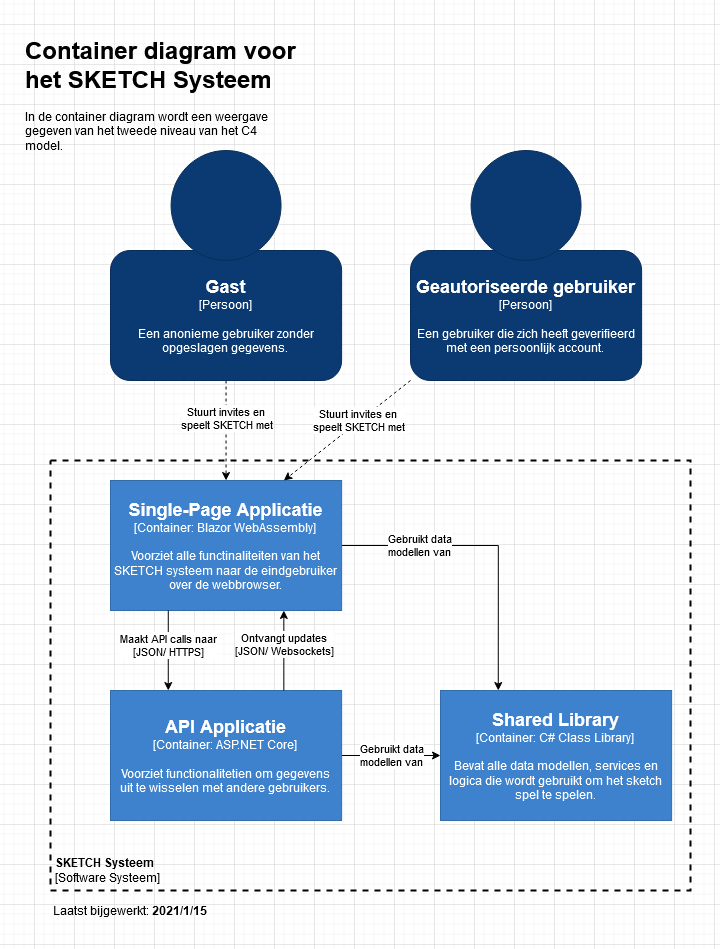

The diagram above was exported from draw.io. Its source (the exported page's mxGraphModel, read from the mxfile embedded in the PNG):
<mxGraphModel dx="1185" dy="613" grid="1" gridSize="10" guides="1" tooltips="1" connect="1" arrows="1" fold="1" page="1" pageScale="1" pageWidth="850" pageHeight="1100" math="0" shadow="0">
  <root>
    <mxCell id="0" />
    <mxCell id="1" parent="0" />
    <mxCell id="v37EGaMsIHi0h_4ukkYd-4" value="&lt;div&gt;&lt;font style=&quot;font-size: 12px&quot;&gt;&lt;b&gt;SKETCH Systeem&lt;/b&gt;&lt;/font&gt;&lt;/div&gt;&lt;font style=&quot;font-size: 12px&quot;&gt;[Software Systeem]&lt;/font&gt;" style="text;html=1;fillColor=none;spacing=5;spacingTop=-20;whiteSpace=wrap;overflow=hidden;rounded=0;dashed=1;verticalAlign=bottom;strokeColor=#000000;strokeWidth=2;" parent="1" vertex="1">
      <mxGeometry x="60" y="440" width="640" height="430" as="geometry" />
    </mxCell>
    <mxCell id="a9AxUXoso5gwzvD8GRVz-10" style="edgeStyle=orthogonalEdgeStyle;rounded=0;orthogonalLoop=1;jettySize=auto;html=1;exitX=0.5;exitY=1;exitDx=0;exitDy=0;entryX=0.5;entryY=0;entryDx=0;entryDy=0;dashed=1;" edge="1" parent="1" source="LmKhRdi0EVMMB8hKt66K-3" target="v37EGaMsIHi0h_4ukkYd-5">
      <mxGeometry relative="1" as="geometry" />
    </mxCell>
    <mxCell id="a9AxUXoso5gwzvD8GRVz-20" value="&lt;div&gt;Stuurt invites en &lt;br&gt;&lt;/div&gt;&lt;div&gt;speelt SKETCH met&lt;/div&gt;" style="edgeLabel;html=1;align=center;verticalAlign=middle;resizable=0;points=[];" vertex="1" connectable="0" parent="a9AxUXoso5gwzvD8GRVz-10">
      <mxGeometry x="-0.2433" relative="1" as="geometry">
        <mxPoint as="offset" />
      </mxGeometry>
    </mxCell>
    <mxCell id="LmKhRdi0EVMMB8hKt66K-3" value="&lt;div&gt;&lt;font size=&quot;1&quot;&gt;&lt;b&gt;&lt;font style=&quot;font-size: 18px&quot; color=&quot;#FFFFFF&quot;&gt;Gast&lt;/font&gt;&lt;/b&gt;&lt;/font&gt;&lt;/div&gt;&lt;div&gt;&lt;font color=&quot;#FFFFFF&quot;&gt;[Persoon]&lt;br&gt;&lt;/font&gt;&lt;/div&gt;&lt;div&gt;&lt;font color=&quot;#FFFFFF&quot;&gt;&lt;br&gt;&lt;/font&gt;&lt;/div&gt;&lt;div&gt;&lt;font color=&quot;#FFFFFF&quot;&gt;Een anonieme gebruiker zonder opgeslagen gegevens.&lt;br&gt;&lt;/font&gt;&lt;/div&gt;" style="rounded=1;whiteSpace=wrap;html=1;fillColor=#0B3A72;strokeColor=#092D59;" parent="1" vertex="1">
      <mxGeometry x="120" y="230" width="231.11" height="130" as="geometry" />
    </mxCell>
    <mxCell id="LmKhRdi0EVMMB8hKt66K-2" value="" style="ellipse;whiteSpace=wrap;html=1;aspect=fixed;fillColor=#0B3A72;strokeColor=#092D59;" parent="1" vertex="1">
      <mxGeometry x="180.56" y="130" width="110" height="110" as="geometry" />
    </mxCell>
    <mxCell id="KuRCUdcDtAR2WhRtVYo3-1" value="&lt;h1&gt;Container diagram voor het SKETCH Systeem&lt;br&gt;&lt;/h1&gt;&lt;p&gt;In de container diagram wordt een weergave gegeven van het tweede niveau van het C4 model.&lt;/p&gt;" style="text;html=1;strokeColor=none;fillColor=none;spacing=5;spacingTop=-20;whiteSpace=wrap;overflow=hidden;rounded=0;" parent="1" vertex="1">
      <mxGeometry x="30" y="10" width="280" height="120" as="geometry" />
    </mxCell>
    <mxCell id="KuRCUdcDtAR2WhRtVYo3-2" value="Laatst bijgewerkt: &lt;b&gt;2021/1/15&lt;/b&gt;" style="text;html=1;strokeColor=none;fillColor=none;align=center;verticalAlign=middle;whiteSpace=wrap;rounded=0;" parent="1" vertex="1">
      <mxGeometry x="60" y="880" width="160" height="20" as="geometry" />
    </mxCell>
    <mxCell id="a9AxUXoso5gwzvD8GRVz-11" style="edgeStyle=orthogonalEdgeStyle;rounded=0;orthogonalLoop=1;jettySize=auto;html=1;exitX=1;exitY=0.5;exitDx=0;exitDy=0;entryX=0.25;entryY=0;entryDx=0;entryDy=0;" edge="1" parent="1" source="v37EGaMsIHi0h_4ukkYd-5" target="a9AxUXoso5gwzvD8GRVz-4">
      <mxGeometry relative="1" as="geometry" />
    </mxCell>
    <mxCell id="a9AxUXoso5gwzvD8GRVz-12" value="&lt;div&gt;Gebruikt data &lt;br&gt;&lt;/div&gt;&lt;div&gt;modellen van&lt;/div&gt;" style="edgeLabel;html=1;align=center;verticalAlign=middle;resizable=0;points=[];" vertex="1" connectable="0" parent="a9AxUXoso5gwzvD8GRVz-11">
      <mxGeometry x="-0.4191" y="2" relative="1" as="geometry">
        <mxPoint x="-9.73" y="2" as="offset" />
      </mxGeometry>
    </mxCell>
    <mxCell id="v37EGaMsIHi0h_4ukkYd-5" value="&lt;div&gt;&lt;font size=&quot;1&quot;&gt;&lt;b&gt;&lt;font style=&quot;font-size: 18px&quot; color=&quot;#FFFFFF&quot;&gt;Single-Page Applicatie&lt;br&gt;&lt;/font&gt;&lt;/b&gt;&lt;/font&gt;&lt;/div&gt;&lt;div&gt;&lt;font color=&quot;#FFFFFF&quot;&gt;[Container: Blazor WebAssembly]&lt;br&gt;&lt;/font&gt;&lt;/div&gt;&lt;div&gt;&lt;font color=&quot;#FFFFFF&quot;&gt;&lt;br&gt;&lt;/font&gt;&lt;/div&gt;&lt;div&gt;&lt;font color=&quot;#FFFFFF&quot;&gt;Voorziet alle functinaliteiten van het SKETCH systeem naar de eindgebruiker over de webbrowser.&lt;br&gt;&lt;/font&gt;&lt;/div&gt;" style="rounded=0;whiteSpace=wrap;html=1;fillColor=#3E82CE;strokeColor=#336CAB;" parent="1" vertex="1">
      <mxGeometry x="120" y="460" width="231.11" height="130" as="geometry" />
    </mxCell>
    <mxCell id="a9AxUXoso5gwzvD8GRVz-9" style="edgeStyle=orthogonalEdgeStyle;rounded=0;orthogonalLoop=1;jettySize=auto;html=1;exitX=1;exitY=0.5;exitDx=0;exitDy=0;entryX=0;entryY=0.5;entryDx=0;entryDy=0;" edge="1" parent="1" source="a9AxUXoso5gwzvD8GRVz-3" target="a9AxUXoso5gwzvD8GRVz-4">
      <mxGeometry relative="1" as="geometry">
        <Array as="points">
          <mxPoint x="400" y="735" />
          <mxPoint x="400" y="735" />
        </Array>
      </mxGeometry>
    </mxCell>
    <mxCell id="a9AxUXoso5gwzvD8GRVz-13" value="&lt;div&gt;Gebruikt data &lt;br&gt;&lt;/div&gt;&lt;div&gt;modellen van&lt;/div&gt;" style="edgeLabel;html=1;align=center;verticalAlign=middle;resizable=0;points=[];" vertex="1" connectable="0" parent="a9AxUXoso5gwzvD8GRVz-9">
      <mxGeometry x="-0.1988" y="1" relative="1" as="geometry">
        <mxPoint x="9.58" y="1" as="offset" />
      </mxGeometry>
    </mxCell>
    <mxCell id="a9AxUXoso5gwzvD8GRVz-3" value="&lt;div&gt;&lt;font size=&quot;1&quot;&gt;&lt;b&gt;&lt;font style=&quot;font-size: 18px&quot; color=&quot;#FFFFFF&quot;&gt;API Applicatie&lt;br&gt;&lt;/font&gt;&lt;/b&gt;&lt;/font&gt;&lt;/div&gt;&lt;div&gt;&lt;font color=&quot;#FFFFFF&quot;&gt;[Container: ASP.NET Core]&lt;br&gt;&lt;/font&gt;&lt;/div&gt;&lt;div&gt;&lt;font color=&quot;#FFFFFF&quot;&gt;&lt;br&gt;&lt;/font&gt;&lt;/div&gt;&lt;div&gt;&lt;font color=&quot;#FFFFFF&quot;&gt;Voorziet functionalitetien om gegevens &lt;br&gt;&lt;/font&gt;&lt;/div&gt;&lt;div&gt;&lt;font color=&quot;#FFFFFF&quot;&gt;uit te wisselen met andere gebruikers.&lt;br&gt;&lt;/font&gt;&lt;/div&gt;" style="rounded=0;whiteSpace=wrap;html=1;fillColor=#3E82CE;strokeColor=#336CAB;" vertex="1" parent="1">
      <mxGeometry x="120" y="670" width="231.11" height="130" as="geometry" />
    </mxCell>
    <mxCell id="a9AxUXoso5gwzvD8GRVz-4" value="&lt;div&gt;&lt;font size=&quot;1&quot;&gt;&lt;b&gt;&lt;font style=&quot;font-size: 18px&quot; color=&quot;#FFFFFF&quot;&gt;Shared Library&lt;br&gt;&lt;/font&gt;&lt;/b&gt;&lt;/font&gt;&lt;/div&gt;&lt;div&gt;&lt;font color=&quot;#FFFFFF&quot;&gt;[Container: C# Class Library]&lt;br&gt;&lt;/font&gt;&lt;/div&gt;&lt;div&gt;&lt;font color=&quot;#FFFFFF&quot;&gt;&lt;br&gt;&lt;/font&gt;&lt;/div&gt;&lt;div&gt;&lt;font color=&quot;#FFFFFF&quot;&gt;Bevat alle data modellen, services en logica die wordt gebruikt om het sketch spel te spelen.&lt;br&gt;&lt;/font&gt;&lt;/div&gt;" style="rounded=0;whiteSpace=wrap;html=1;fillColor=#3E82CE;strokeColor=#336CAB;" vertex="1" parent="1">
      <mxGeometry x="450" y="670" width="231.11" height="130" as="geometry" />
    </mxCell>
    <mxCell id="a9AxUXoso5gwzvD8GRVz-5" value="" style="endArrow=classic;html=1;exitX=0.25;exitY=1;exitDx=0;exitDy=0;entryX=0.25;entryY=0;entryDx=0;entryDy=0;" edge="1" parent="1" source="v37EGaMsIHi0h_4ukkYd-5" target="a9AxUXoso5gwzvD8GRVz-3">
      <mxGeometry width="50" height="50" relative="1" as="geometry">
        <mxPoint x="80.00499999999988" y="600" as="sourcePoint" />
        <mxPoint x="80.00499999999988" y="670" as="targetPoint" />
      </mxGeometry>
    </mxCell>
    <mxCell id="a9AxUXoso5gwzvD8GRVz-6" value="&lt;div&gt;Maakt API calls naar&lt;/div&gt;&lt;div&gt;[JSON/ HTTPS]&lt;br&gt;&lt;/div&gt;" style="edgeLabel;html=1;align=center;verticalAlign=middle;resizable=0;points=[];" vertex="1" connectable="0" parent="a9AxUXoso5gwzvD8GRVz-5">
      <mxGeometry x="-0.1973" y="-2" relative="1" as="geometry">
        <mxPoint x="2" y="2" as="offset" />
      </mxGeometry>
    </mxCell>
    <mxCell id="a9AxUXoso5gwzvD8GRVz-7" value="" style="endArrow=classic;html=1;exitX=0.75;exitY=0;exitDx=0;exitDy=0;entryX=0.75;entryY=1;entryDx=0;entryDy=0;" edge="1" parent="1" source="a9AxUXoso5gwzvD8GRVz-3" target="v37EGaMsIHi0h_4ukkYd-5">
      <mxGeometry width="50" height="50" relative="1" as="geometry">
        <mxPoint x="192.78250000000003" y="670" as="sourcePoint" />
        <mxPoint x="192.78250000000003" y="600" as="targetPoint" />
      </mxGeometry>
    </mxCell>
    <mxCell id="a9AxUXoso5gwzvD8GRVz-8" value="Ontvangt updates&lt;br&gt;&lt;div&gt;[JSON/ Websockets]&lt;br&gt;&lt;/div&gt;" style="edgeLabel;html=1;align=center;verticalAlign=middle;resizable=0;points=[];" vertex="1" connectable="0" parent="a9AxUXoso5gwzvD8GRVz-7">
      <mxGeometry x="0.2443" relative="1" as="geometry">
        <mxPoint y="3.45" as="offset" />
      </mxGeometry>
    </mxCell>
    <mxCell id="a9AxUXoso5gwzvD8GRVz-14" value="&lt;div&gt;&lt;font size=&quot;1&quot;&gt;&lt;b&gt;&lt;font style=&quot;font-size: 18px&quot; color=&quot;#FFFFFF&quot;&gt;Geautoriseerde gebruiker&lt;br&gt;&lt;/font&gt;&lt;/b&gt;&lt;/font&gt;&lt;/div&gt;&lt;div&gt;&lt;font color=&quot;#FFFFFF&quot;&gt;[Persoon]&lt;br&gt;&lt;/font&gt;&lt;/div&gt;&lt;div&gt;&lt;font color=&quot;#FFFFFF&quot;&gt;&lt;br&gt;&lt;/font&gt;&lt;/div&gt;&lt;div&gt;&lt;font color=&quot;#FFFFFF&quot;&gt;Een gebruiker die zich heeft geverifieerd met een persoonlijk account.&lt;br&gt;&lt;/font&gt;&lt;/div&gt;" style="rounded=1;whiteSpace=wrap;html=1;fillColor=#0B3A72;strokeColor=#092D59;" vertex="1" parent="1">
      <mxGeometry x="420" y="230" width="231.11" height="130" as="geometry" />
    </mxCell>
    <mxCell id="a9AxUXoso5gwzvD8GRVz-15" value="" style="ellipse;whiteSpace=wrap;html=1;aspect=fixed;fillColor=#0B3A72;strokeColor=#092D59;" vertex="1" parent="1">
      <mxGeometry x="480.55999999999995" y="130" width="110" height="110" as="geometry" />
    </mxCell>
    <mxCell id="a9AxUXoso5gwzvD8GRVz-18" value="" style="endArrow=classic;html=1;dashed=1;entryX=0.75;entryY=0;entryDx=0;entryDy=0;exitX=0;exitY=1;exitDx=0;exitDy=0;" edge="1" parent="1" source="a9AxUXoso5gwzvD8GRVz-14" target="v37EGaMsIHi0h_4ukkYd-5">
      <mxGeometry width="50" height="50" relative="1" as="geometry">
        <mxPoint x="420" y="370" as="sourcePoint" />
        <mxPoint x="253.6099999999999" y="500" as="targetPoint" />
      </mxGeometry>
    </mxCell>
    <mxCell id="a9AxUXoso5gwzvD8GRVz-21" value="&lt;div&gt;Stuurt invites en &lt;br&gt;&lt;/div&gt;&lt;div&gt;speelt SKETCH met&lt;/div&gt;" style="edgeLabel;html=1;align=center;verticalAlign=middle;resizable=0;points=[];" vertex="1" connectable="0" parent="a9AxUXoso5gwzvD8GRVz-18">
      <mxGeometry x="-0.186" y="-2" relative="1" as="geometry">
        <mxPoint as="offset" />
      </mxGeometry>
    </mxCell>
  </root>
</mxGraphModel>